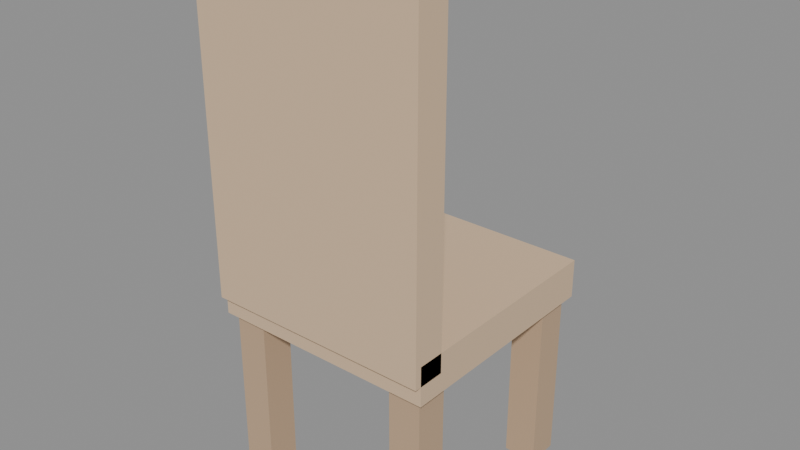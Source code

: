 # Source: KID_CADEIRA_INF_v01.blend  (saved by Blender 4.2.66; exported with 4.5.12 LTS)
import bpy
from mathutils import Matrix  # noqa: F401  (used for matrix-valued properties, if any)

bpy.ops.wm.read_factory_settings(use_empty=True)
scene = bpy.context.scene
scene.name = 'Scene'

# ---- materials (node trees are filled in below, after node groups)
mat_polyroom_pbr = bpy.data.materials.new('Polyroom_PBR')

# ---- material node trees
mat_polyroom_pbr.use_nodes = True; mat_polyroom_pbr.node_tree.nodes.clear()
_N = mat_polyroom_pbr.node_tree.nodes; _L = mat_polyroom_pbr.node_tree.links
n0 = _N.new('ShaderNodeOutputMaterial'); n0.name = 'Material Output'; n0.location = (300, 0)
n1 = _N.new('ShaderNodeBsdfPrincipled'); n1.name = 'Principled BSDF'; n1.location = (0, 0)
n2 = _N.new('ShaderNodeVertexColor'); n2.name = 'Color Attribute'; n2.location = (-300, 0)
n2.layer_name = 'Color'
_L.new(n2.outputs[0], n1.inputs[0])
_L.new(n1.outputs[0], n0.inputs[0])
n0.is_active_output = True

# ---- meshes
me_kid_cadeira_inf_v01 = bpy.data.meshes.new('KID_CADEIRA_INF_v01')
me_kid_cadeira_inf_v01.from_pydata([(-0.175, -0.175, 0.27), (-0.175, -0.175, 0.33), (-0.175, 0.175, 0.27), (-0.175, 0.175, 0.33), (0.175, -0.175, 0.27), (0.175, -0.175, 0.33), (0.175, 0.175, 0.27), (0.175, 0.175, 0.33), (-0.175, -0.185, 0.3), (-0.175, -0.185, 0.8), (-0.175, -0.135, 0.3), (-0.175, -0.135, 0.8), (0.175, -0.185, 0.3), (0.175, -0.185, 0.8), (0.175, -0.135, 0.3), (0.175, -0.135, 0.8), (-0.165, -0.165, 2.98e-08), (-0.165, -0.165, 0.28), (-0.165, -0.115, 2.98e-08), (-0.165, -0.115, 0.28), (-0.115, -0.165, 2.98e-08), (-0.115, -0.165, 0.28), (-0.115, -0.115, 2.98e-08), (-0.115, -0.115, 0.28), (-0.165, 0.115, 2.98e-08), (-0.165, 0.115, 0.28), (-0.165, 0.165, 2.98e-08), (-0.165, 0.165, 0.28), (-0.115, 0.115, 2.98e-08), (-0.115, 0.115, 0.28), (-0.115, 0.165, 2.98e-08), (-0.115, 0.165, 0.28), (0.115, -0.165, 2.98e-08), (0.115, -0.165, 0.28), (0.115, -0.115, 2.98e-08), (0.115, -0.115, 0.28), (0.165, -0.165, 2.98e-08), (0.165, -0.165, 0.28), (0.165, -0.115, 2.98e-08), (0.165, -0.115, 0.28), (0.115, 0.115, 2.98e-08), (0.115, 0.115, 0.28), (0.115, 0.165, 2.98e-08), (0.115, 0.165, 0.28), (0.165, 0.115, 2.98e-08), (0.165, 0.115, 0.28), (0.165, 0.165, 2.98e-08), (0.165, 0.165, 0.28)], [], [(0, 1, 3, 2), (2, 3, 7, 6), (6, 7, 5, 4), (4, 5, 1, 0), (2, 6, 4, 0), (7, 3, 1, 5), (8, 9, 11, 10), (10, 11, 15, 14), (14, 15, 13, 12), (12, 13, 9, 8), (10, 14, 12, 8), (15, 11, 9, 13), (16, 17, 19, 18), (18, 19, 23, 22), (22, 23, 21, 20), (20, 21, 17, 16), (18, 22, 20, 16), (23, 19, 17, 21), (24, 25, 27, 26), (26, 27, 31, 30), (30, 31, 29, 28), (28, 29, 25, 24), (26, 30, 28, 24), (31, 27, 25, 29), (32, 33, 35, 34), (34, 35, 39, 38), (38, 39, 37, 36), (36, 37, 33, 32), (34, 38, 36, 32), (39, 35, 33, 37), (40, 41, 43, 42), (42, 43, 47, 46), (46, 47, 45, 44), (44, 45, 41, 40), (42, 46, 44, 40), (47, 43, 41, 45)])
_uv = me_kid_cadeira_inf_v01.uv_layers.new(name='UVMap')
_uv.uv.foreach_set('vector', [0.6807, 0.7395, 0.6302, 0.7395, 0.6302, 0.4454, 0.6807, 0.4454, 0.7479, 0.7395, 0.6974, 0.7395, 0.6974, 0.4454, 0.7479, 0.4454, 0.7983, 0.3025, 0.7478, 0.3025, 0.7478, 0.008388, 0.7983, 0.008388, 0.8151, 0.7395, 0.7646, 0.7395, 0.7646, 0.4454, 0.8151, 0.4454, 0.3025, 0.4454, 0.3025, 0.7395, 0.008388, 0.7395, 0.008388, 0.4454, 0.6135, 0.4454, 0.6135, 0.7395, 0.3193, 0.7395, 0.3193, 0.4454, 0.6302, 0.4286, 0.6302, 0.008388, 0.6723, 0.008388, 0.6723, 0.4286, 0.008388, 0.4286, 0.008388, 0.008388, 0.3025, 0.008388, 0.3025, 0.4286, 0.689, 0.4286, 0.689, 0.008388, 0.731, 0.008388, 0.731, 0.4286, 0.3193, 0.4286, 0.3193, 0.008388, 0.6135, 0.008388, 0.6135, 0.4286, 0.857, 0.008388, 0.857, 0.3025, 0.815, 0.3025, 0.815, 0.008388, 0.8739, 0.4454, 0.8739, 0.7395, 0.8318, 0.7395, 0.8318, 0.4454, 0.8738, 0.2437, 0.8738, 0.008388, 0.9158, 0.008388, 0.9158, 0.2437, 0.8906, 0.6807, 0.8906, 0.4454, 0.9327, 0.4454, 0.9327, 0.6807, 0.8906, 0.9328, 0.8906, 0.6975, 0.9327, 0.6975, 0.9327, 0.9328, 0.9326, 0.2437, 0.9326, 0.008388, 0.9746, 0.008388, 0.9746, 0.2437, 0.756, 0.7983, 0.7139, 0.7983, 0.7139, 0.7563, 0.756, 0.7563, 0.7898, 0.3193, 0.7898, 0.3613, 0.7478, 0.3613, 0.7478, 0.3193, 0.9494, 0.6807, 0.9494, 0.4454, 0.9914, 0.4454, 0.9914, 0.6807, 0.9494, 0.9328, 0.9494, 0.6975, 0.9914, 0.6975, 0.9914, 0.9328, 0.008388, 0.9916, 0.008388, 0.7563, 0.05041, 0.7563, 0.05041, 0.9916, 0.06718, 0.9916, 0.06718, 0.7563, 0.1092, 0.7563, 0.1092, 0.9916, 0.7898, 0.3781, 0.7898, 0.4201, 0.7478, 0.4201, 0.7478, 0.3781, 0.8148, 0.7983, 0.7727, 0.7983, 0.7727, 0.7563, 0.8148, 0.7563, 0.126, 0.9916, 0.126, 0.7563, 0.168, 0.7563, 0.168, 0.9916, 0.1848, 0.9916, 0.1848, 0.7563, 0.2268, 0.7563, 0.2268, 0.9916, 0.2436, 0.9916, 0.2436, 0.7563, 0.2856, 0.7563, 0.2856, 0.9916, 0.3024, 0.9916, 0.3024, 0.7563, 0.3444, 0.7563, 0.3444, 0.9916, 0.6384, 0.7563, 0.6384, 0.7983, 0.5964, 0.7983, 0.5964, 0.7563, 0.8486, 0.3613, 0.8066, 0.3613, 0.8066, 0.3193, 0.8486, 0.3193, 0.3612, 0.9916, 0.3612, 0.7563, 0.4032, 0.7563, 0.4032, 0.9916, 0.42, 0.9916, 0.42, 0.7563, 0.462, 0.7563, 0.462, 0.9916, 0.4788, 0.9916, 0.4788, 0.7563, 0.5208, 0.7563, 0.5208, 0.9916, 0.5376, 0.9916, 0.5376, 0.7563, 0.5796, 0.7563, 0.5796, 0.9916, 0.8486, 0.4201, 0.8066, 0.4201, 0.8066, 0.3781, 0.8486, 0.3781, 0.6972, 0.7563, 0.6972, 0.7983, 0.6552, 0.7983, 0.6552, 0.7563])
_ca = me_kid_cadeira_inf_v01.color_attributes.new('Color', 'FLOAT_COLOR', 'POINT')
_ca.data.foreach_set('color', [0.72, 0.52, 0.34, 1.0, 0.72, 0.52, 0.34, 1.0, 0.72, 0.52, 0.34, 1.0, 0.72, 0.52, 0.34, 1.0, 0.72, 0.52, 0.34, 1.0, 0.72, 0.52, 0.34, 1.0, 0.72, 0.52, 0.34, 1.0, 0.72, 0.52, 0.34, 1.0, 0.72, 0.52, 0.34, 1.0, 0.72, 0.52, 0.34, 1.0, 0.72, 0.52, 0.34, 1.0, 0.72, 0.52, 0.34, 1.0, 0.72, 0.52, 0.34, 1.0, 0.72, 0.52, 0.34, 1.0, 0.72, 0.52, 0.34, 1.0, 0.72, 0.52, 0.34, 1.0, 0.55, 0.38, 0.24, 1.0, 0.55, 0.38, 0.24, 1.0, 0.55, 0.38, 0.24, 1.0, 0.55, 0.38, 0.24, 1.0, 0.55, 0.38, 0.24, 1.0, 0.55, 0.38, 0.24, 1.0, 0.55, 0.38, 0.24, 1.0, 0.55, 0.38, 0.24, 1.0, 0.55, 0.38, 0.24, 1.0, 0.55, 0.38, 0.24, 1.0, 0.55, 0.38, 0.24, 1.0, 0.55, 0.38, 0.24, 1.0, 0.55, 0.38, 0.24, 1.0, 0.55, 0.38, 0.24, 1.0, 0.55, 0.38, 0.24, 1.0, 0.55, 0.38, 0.24, 1.0, 0.55, 0.38, 0.24, 1.0, 0.55, 0.38, 0.24, 1.0, 0.55, 0.38, 0.24, 1.0, 0.55, 0.38, 0.24, 1.0, 0.55, 0.38, 0.24, 1.0, 0.55, 0.38, 0.24, 1.0, 0.55, 0.38, 0.24, 1.0, 0.55, 0.38, 0.24, 1.0, 0.55, 0.38, 0.24, 1.0, 0.55, 0.38, 0.24, 1.0, 0.55, 0.38, 0.24, 1.0, 0.55, 0.38, 0.24, 1.0, 0.55, 0.38, 0.24, 1.0, 0.55, 0.38, 0.24, 1.0, 0.55, 0.38, 0.24, 1.0, 0.55, 0.38, 0.24, 1.0])
me_kid_cadeira_inf_v01.materials.append(mat_polyroom_pbr)
me_kid_cadeira_inf_v01.update()

# ---- objects
ob_kid_cadeira_inf_v01 = bpy.data.objects.new('KID_CADEIRA_INF_v01', me_kid_cadeira_inf_v01)

# ---- transforms, parenting, visibility, modifiers, constraints
ob_kid_cadeira_inf_v01.location = (0.0, 0.0, 0.0)

# ---- collection membership
scene.collection.objects.link(ob_kid_cadeira_inf_v01)

# ---- scene / render settings (as saved in the file)
scene.frame_start = 1; scene.frame_end = 250; scene.frame_set(1)
scene.render.engine = 'BLENDER_EEVEE_NEXT'
bpy.context.view_layer.update()

# ---- added for rendering (the .blend has no active camera and no usable light): camera, sun + grey world if the file has none
cam_auto = bpy.data.cameras.new('AutoCamera')
cam_auto.lens = 50.0
cam_auto.sensor_width = 36.0
cam_auto.clip_end = 1000.0
ob_auto_camera = bpy.data.objects.new('AutoCamera', cam_auto)
scene.collection.objects.link(ob_auto_camera)
ob_auto_camera.location = (0.873884, -1.05366, 1.09911)
ob_auto_camera.rotation_euler = (1.09748, -7.21219e-08, 0.694738)
scene.camera = ob_auto_camera
light_auto_sun = bpy.data.lights.new('AutoSun', 'SUN')
light_auto_sun.energy = 3.0
light_auto_sun.angle = 0.0523599
ob_auto_sun = bpy.data.objects.new('AutoSun', light_auto_sun)
scene.collection.objects.link(ob_auto_sun)
ob_auto_sun.rotation_euler = (0.872665, 0.174533, 0.523599)
if scene.world is None:
    world_auto = bpy.data.worlds.new('AutoWorld')
    world_auto.color = (0.3, 0.3, 0.3)
    scene.world = world_auto
bpy.context.view_layer.update()
